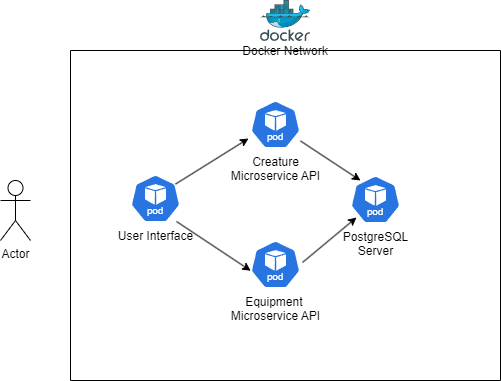

The diagram above was exported from draw.io. Its source (the exported page's mxGraphModel, read from the mxfile embedded in the PNG):
<mxGraphModel dx="1434" dy="746" grid="1" gridSize="10" guides="1" tooltips="1" connect="1" arrows="1" fold="1" page="1" pageScale="1" pageWidth="850" pageHeight="1100" math="0" shadow="0">
  <root>
    <mxCell id="0" />
    <mxCell id="1" parent="0" />
    <mxCell id="iVJSgZ408l3QPzTTGfji-1" value="Actor" style="shape=umlActor;verticalLabelPosition=bottom;verticalAlign=top;html=1;outlineConnect=0;" parent="1" vertex="1">
      <mxGeometry x="160" y="390" width="30" height="60" as="geometry" />
    </mxCell>
    <mxCell id="iVJSgZ408l3QPzTTGfji-2" value="Docker Network" style="swimlane;startSize=0;fontStyle=0" parent="1" vertex="1">
      <mxGeometry x="230" y="260" width="430" height="330" as="geometry" />
    </mxCell>
    <mxCell id="iVJSgZ408l3QPzTTGfji-5" value="User Interface" style="aspect=fixed;sketch=0;html=1;dashed=0;whitespace=wrap;verticalLabelPosition=bottom;verticalAlign=top;fillColor=#2875E2;strokeColor=#ffffff;points=[[0.005,0.63,0],[0.1,0.2,0],[0.9,0.2,0],[0.5,0,0],[0.995,0.63,0],[0.72,0.99,0],[0.5,1,0],[0.28,0.99,0]];shape=mxgraph.kubernetes.icon2;kubernetesLabel=1;prIcon=pod" parent="iVJSgZ408l3QPzTTGfji-2" vertex="1">
      <mxGeometry x="60" y="124" width="50" height="48" as="geometry" />
    </mxCell>
    <mxCell id="iVJSgZ408l3QPzTTGfji-7" value="Equipment&amp;nbsp;&lt;div&gt;Microservice API&lt;/div&gt;" style="aspect=fixed;sketch=0;html=1;dashed=0;whitespace=wrap;verticalLabelPosition=bottom;verticalAlign=top;fillColor=#2875E2;strokeColor=#ffffff;points=[[0.005,0.63,0],[0.1,0.2,0],[0.9,0.2,0],[0.5,0,0],[0.995,0.63,0],[0.72,0.99,0],[0.5,1,0],[0.28,0.99,0]];shape=mxgraph.kubernetes.icon2;kubernetesLabel=1;prIcon=pod" parent="iVJSgZ408l3QPzTTGfji-2" vertex="1">
      <mxGeometry x="180" y="190" width="50" height="48" as="geometry" />
    </mxCell>
    <mxCell id="iVJSgZ408l3QPzTTGfji-8" value="PostgreSQL&lt;div&gt;Server&lt;/div&gt;" style="aspect=fixed;sketch=0;html=1;dashed=0;whitespace=wrap;verticalLabelPosition=bottom;verticalAlign=top;fillColor=#2875E2;strokeColor=#ffffff;points=[[0.005,0.63,0],[0.1,0.2,0],[0.9,0.2,0],[0.5,0,0],[0.995,0.63,0],[0.72,0.99,0],[0.5,1,0],[0.28,0.99,0]];shape=mxgraph.kubernetes.icon2;kubernetesLabel=1;prIcon=pod" parent="iVJSgZ408l3QPzTTGfji-2" vertex="1">
      <mxGeometry x="280" y="125" width="50" height="48" as="geometry" />
    </mxCell>
    <mxCell id="iVJSgZ408l3QPzTTGfji-9" value="Creature&lt;div&gt;Microservice API&lt;/div&gt;" style="aspect=fixed;sketch=0;html=1;dashed=0;whitespace=wrap;verticalLabelPosition=bottom;verticalAlign=top;fillColor=#2875E2;strokeColor=#ffffff;points=[[0.005,0.63,0],[0.1,0.2,0],[0.9,0.2,0],[0.5,0,0],[0.995,0.63,0],[0.72,0.99,0],[0.5,1,0],[0.28,0.99,0]];shape=mxgraph.kubernetes.icon2;kubernetesLabel=1;prIcon=pod" parent="iVJSgZ408l3QPzTTGfji-2" vertex="1">
      <mxGeometry x="180" y="50" width="50" height="48" as="geometry" />
    </mxCell>
    <mxCell id="iVJSgZ408l3QPzTTGfji-14" value="" style="endArrow=classic;html=1;rounded=0;entryX=0.005;entryY=0.63;entryDx=0;entryDy=0;entryPerimeter=0;exitX=0.92;exitY=0.979;exitDx=0;exitDy=0;exitPerimeter=0;" parent="iVJSgZ408l3QPzTTGfji-2" edge="1" target="iVJSgZ408l3QPzTTGfji-7" source="iVJSgZ408l3QPzTTGfji-5">
      <mxGeometry width="50" height="50" relative="1" as="geometry">
        <mxPoint x="128" y="147.5" as="sourcePoint" />
        <mxPoint x="180" y="148.5" as="targetPoint" />
        <Array as="points" />
      </mxGeometry>
    </mxCell>
    <mxCell id="iVJSgZ408l3QPzTTGfji-17" value="" style="endArrow=classic;html=1;rounded=0;entryX=-0.04;entryY=0.792;entryDx=0;entryDy=0;entryPerimeter=0;exitX=0.9;exitY=0.2;exitDx=0;exitDy=0;exitPerimeter=0;" parent="iVJSgZ408l3QPzTTGfji-2" target="iVJSgZ408l3QPzTTGfji-9" edge="1" source="iVJSgZ408l3QPzTTGfji-5">
      <mxGeometry width="50" height="50" relative="1" as="geometry">
        <mxPoint x="111" y="127.01600000000008" as="sourcePoint" />
        <mxPoint x="172" y="84.39999999999998" as="targetPoint" />
      </mxGeometry>
    </mxCell>
    <mxCell id="iVJSgZ408l3QPzTTGfji-16" value="" style="endArrow=classic;html=1;rounded=0;entryX=0.12;entryY=0.875;entryDx=0;entryDy=0;entryPerimeter=0;exitX=1.04;exitY=0.458;exitDx=0;exitDy=0;exitPerimeter=0;" parent="iVJSgZ408l3QPzTTGfji-2" edge="1" target="iVJSgZ408l3QPzTTGfji-8" source="iVJSgZ408l3QPzTTGfji-7">
      <mxGeometry width="50" height="50" relative="1" as="geometry">
        <mxPoint x="230" y="153" as="sourcePoint" />
        <mxPoint x="282" y="154" as="targetPoint" />
        <Array as="points" />
      </mxGeometry>
    </mxCell>
    <mxCell id="iVJSgZ408l3QPzTTGfji-20" value="" style="endArrow=classic;html=1;rounded=0;" parent="iVJSgZ408l3QPzTTGfji-2" edge="1" source="iVJSgZ408l3QPzTTGfji-9">
      <mxGeometry width="50" height="50" relative="1" as="geometry">
        <mxPoint x="230" y="73" as="sourcePoint" />
        <mxPoint x="290" y="130" as="targetPoint" />
      </mxGeometry>
    </mxCell>
    <mxCell id="iVJSgZ408l3QPzTTGfji-3" value="" style="image;sketch=0;aspect=fixed;html=1;points=[];align=center;fontSize=12;image=img/lib/mscae/Docker.svg;" parent="1" vertex="1">
      <mxGeometry x="420" y="210" width="50" height="41" as="geometry" />
    </mxCell>
  </root>
</mxGraphModel>